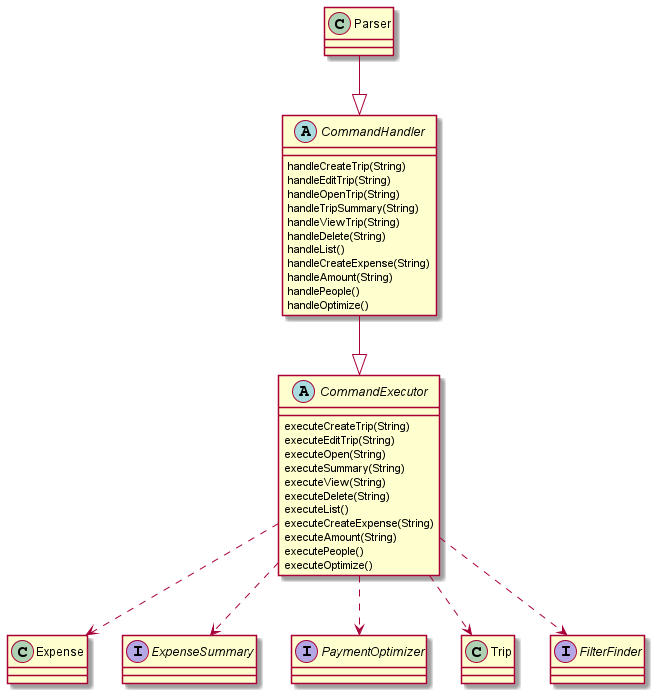

The diagram above was rendered by PlantUML. Its source (embedded in the PNG):
@startuml
'https://plantuml.com/class-diagram

class Parser
class Expense
interface ExpenseSummary
interface PaymentOptimizer
class Trip
interface FilterFinder


abstract CommandHandler {
handleCreateTrip(String)
handleEditTrip(String)
handleOpenTrip(String)
handleTripSummary(String)
handleViewTrip(String)
handleDelete(String)
handleList()
handleCreateExpense(String)
handleAmount(String)
handlePeople()
handleOptimize()
}

abstract CommandExecutor {
executeCreateTrip(String)
executeEditTrip(String)
executeOpen(String)
executeSummary(String)
executeView(String)
executeDelete(String)
executeList()
executeCreateExpense(String)
executeAmount(String)
executePeople()
executeOptimize()
}

CommandHandler <|-up- Parser
CommandExecutor <|-up- CommandHandler

CommandExecutor -[dashed]-> Expense
CommandExecutor -[dashed]-> ExpenseSummary
CommandExecutor -[dashed]-> PaymentOptimizer
CommandExecutor -[dashed]-> Trip
CommandExecutor -[dashed]-> FilterFinder
@enduml